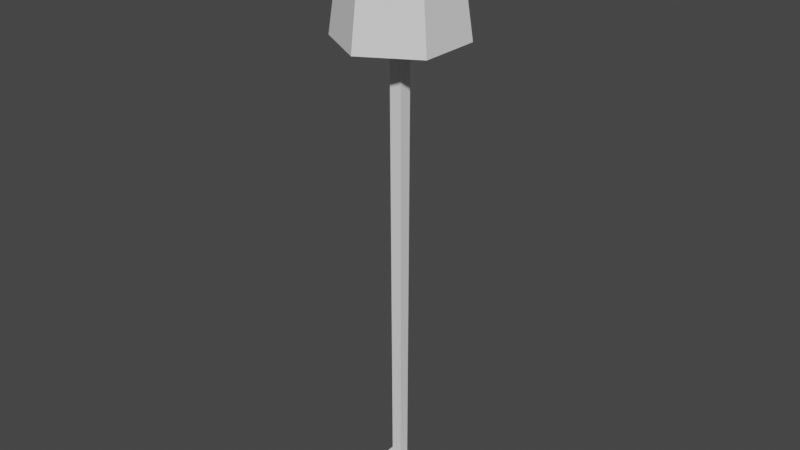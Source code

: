 # Source: lamp_round_floor.blend  (saved by Blender 2.91.10; exported with 4.5.12 LTS)
import bpy
from mathutils import Matrix  # noqa: F401  (used for matrix-valued properties, if any)

bpy.ops.wm.read_factory_settings(use_empty=True)
scene = bpy.context.scene
scene.name = 'Scene'

# ---- world
world_world = bpy.data.worlds.new('World'); scene.world = world_world
world_world.use_nodes = True; world_world.node_tree.nodes.clear()
_N = world_world.node_tree.nodes; _L = world_world.node_tree.links
n0 = _N.new('ShaderNodeOutputWorld'); n0.name = 'World Output'; n0.location = (300, 300)
n1 = _N.new('ShaderNodeBackground'); n1.name = 'Background'; n1.location = (10, 300)
n1.inputs[0].default_value = (0.05088, 0.05088, 0.05088, 1.0)
_L.new(n1.outputs[0], n0.inputs[0])
n0.is_active_output = True
world_world.color = (0.05088, 0.05088, 0.05088)
world_world.use_sun_shadow = False
world_world.sun_shadow_jitter_overblur = 0.0

# ---- meshes
me_lamp_round_floor = bpy.data.meshes.new('lamp_round_floor')
me_lamp_round_floor.from_pydata([(-0.1394, 0.1394, 0.0), (-0.1394, -0.1394, 0.0), (0.1394, 0.1394, 0.0), (0.1394, -0.1394, 0.0), (-0.1115, 0.1115, 0.04645), (-0.01686, -0.01686, 0.04645), (-0.1115, -0.1115, 0.04645), (0.1115, -0.1115, 0.04645), (0.01686, -0.01686, 0.04645), (0.01686, 0.01686, 0.04645), (-0.01686, 0.01686, 0.04645), (0.1115, 0.1115, 0.04645), (-0.02107, -0.02107, 1.767), (-0.02107, 0.02107, 1.767), (0.02107, -0.02107, 1.767), (0.02107, 0.02107, 1.767), (0.1394, -0.1394, 0.0), (0.1115, -0.1115, 0.04645), (0.1394, 0.1394, 0.0), (0.1115, 0.1115, 0.04645), (0.1394, -0.1394, 0.0), (-0.1394, -0.1394, 0.0), (0.1115, -0.1115, 0.04645), (-0.1115, -0.1115, 0.04645), (-0.01686, 0.01686, 0.04645), (0.01686, 0.01686, 0.04645), (-0.02107, 0.02107, 1.767), (0.02107, 0.02107, 1.767), (-0.02107, -0.02107, 1.767), (-0.01686, -0.01686, 0.04645), (-0.02107, 0.02107, 1.767), (-0.01686, 0.01686, 0.04645), (0.01686, -0.01686, 0.04645), (-0.01686, -0.01686, 0.04645), (0.02107, -0.02107, 1.767), (-0.02107, -0.02107, 1.767), (-0.1394, 0.1394, 0.0), (0.1394, 0.1394, 0.0), (-0.1115, 0.1115, 0.04645), (0.1115, 0.1115, 0.04645), (0.02107, -0.02107, 1.767), (0.02107, 0.02107, 1.767), (0.01686, -0.01686, 0.04645), (0.01686, 0.01686, 0.04645), (-0.1394, -0.1394, 0.0), (-0.1394, 0.1394, 0.0), (-0.1115, -0.1115, 0.04645), (-0.1115, 0.1115, 0.04645), (0.09012, 0.05203, 1.583), (8.652e-09, 0.1041, 1.583), (0.09012, 0.05203, 1.997), (8.652e-09, 0.1041, 1.997), (-0.09012, -0.05203, 1.583), (-0.09012, -0.05203, 1.997), (-0.09012, 0.05203, 1.583), (-0.09012, 0.05203, 1.997), (0.09012, -0.05203, 1.997), (0.09012, -0.05203, 1.583), (0.09012, 0.05203, 1.997), (0.09012, 0.05203, 1.583), (8.652e-09, 0.1041, 1.583), (-0.09012, 0.05203, 1.583), (8.652e-09, 0.1041, 1.997), (-0.09012, 0.05203, 1.997), (8.652e-09, -0.1041, 1.583), (0.09012, -0.05203, 1.583), (8.652e-09, -0.1041, 1.997), (0.09012, -0.05203, 1.997), (-0.09012, -0.05203, 1.583), (8.652e-09, -0.1041, 1.583), (-0.09012, -0.05203, 1.997), (8.652e-09, -0.1041, 1.997), (-0.1766, 0.1019, 1.583), (-0.09012, 0.05203, 1.583), (8.652e-09, 0.2039, 1.583), (8.652e-09, 0.1041, 1.583), (0.1766, 0.1019, 1.583), (0.09012, 0.05203, 1.583), (0.09012, -0.05203, 1.583), (-0.09012, -0.05203, 1.583), (-0.1766, -0.1019, 1.583), (8.652e-09, -0.2039, 1.583), (8.652e-09, -0.1041, 1.583), (0.1766, -0.1019, 1.583), (-0.1254, 0.07238, 1.997), (-0.09012, -0.05203, 1.997), (-0.1254, -0.07238, 1.997), (8.652e-09, -0.1448, 1.997), (8.652e-09, -0.1041, 1.997), (0.1254, -0.07238, 1.997), (0.09012, -0.05203, 1.997), (0.09012, 0.05203, 1.997), (-0.09012, 0.05203, 1.997), (8.652e-09, 0.1448, 1.997), (8.652e-09, 0.1041, 1.997), (0.1254, 0.07238, 1.997), (8.652e-09, -0.2039, 1.583), (-0.1766, -0.1019, 1.583), (8.652e-09, -0.1448, 1.997), (-0.1254, -0.07238, 1.997), (-0.1766, -0.1019, 1.583), (-0.1766, 0.1019, 1.583), (-0.1254, -0.07238, 1.997), (-0.1254, 0.07238, 1.997), (0.1766, -0.1019, 1.583), (0.1254, -0.07238, 1.997), (0.1766, 0.1019, 1.583), (0.1254, 0.07238, 1.997), (8.652e-09, 0.2039, 1.583), (0.1766, 0.1019, 1.583), (8.652e-09, 0.1448, 1.997), (0.1254, 0.07238, 1.997), (0.1766, -0.1019, 1.583), (8.652e-09, -0.2039, 1.583), (0.1254, -0.07238, 1.997), (8.652e-09, -0.1448, 1.997), (-0.1766, 0.1019, 1.583), (8.652e-09, 0.2039, 1.583), (-0.1254, 0.07238, 1.997), (8.652e-09, 0.1448, 1.997)], [], [(2, 1, 0), (1, 2, 3), (6, 5, 4), (5, 6, 7), (5, 7, 8), (8, 7, 9), (10, 4, 5), (4, 10, 11), (11, 10, 9), (11, 9, 7), (14, 13, 12), (13, 14, 15), (18, 17, 16), (17, 18, 19), (22, 21, 20), (21, 22, 23), (26, 25, 24), (25, 26, 27), (30, 29, 28), (29, 30, 31), (34, 33, 32), (33, 34, 35), (38, 37, 36), (37, 38, 39), (42, 41, 40), (41, 42, 43), (46, 45, 44), (45, 46, 47), (50, 49, 48), (49, 50, 51), (54, 53, 52), (53, 54, 55), (58, 57, 56), (57, 58, 59), (62, 61, 60), (61, 62, 63), (66, 65, 64), (65, 66, 67), (70, 69, 68), (69, 70, 71), (74, 73, 72), (73, 74, 75), (75, 74, 76), (75, 76, 77), (77, 76, 78), (79, 72, 73), (79, 80, 72), (80, 79, 81), (81, 79, 82), (81, 82, 83), (83, 82, 78), (83, 78, 76), (86, 85, 84), (85, 86, 87), (85, 87, 88), (88, 87, 89), (88, 89, 90), (90, 89, 91), (92, 84, 85), (84, 92, 93), (93, 92, 94), (93, 94, 91), (93, 91, 95), (95, 91, 89), (98, 97, 96), (97, 98, 99), (102, 101, 100), (101, 102, 103), (106, 105, 104), (105, 106, 107), (110, 109, 108), (109, 110, 111), (114, 113, 112), (113, 114, 115), (118, 117, 116), (117, 118, 119)])
_uv = me_lamp_round_floor.uv_layers.new(name='UVMap')
_uv.uv.foreach_set('vector', [-4.724, 4.724, 0.0, 0.0, 0.0, 4.724, 0.0, 0.0, -4.724, 4.724, -4.724, 0.0, 0.4724, 0.4724, 2.076, 2.076, 0.4724, 4.252, 2.076, 2.076, 0.4724, 0.4724, 4.252, 0.4724, 2.076, 2.076, 4.252, 0.4724, 2.648, 2.076, 2.648, 2.076, 4.252, 0.4724, 2.648, 2.648, 2.076, 2.648, 0.4724, 4.252, 2.076, 2.076, 0.4724, 4.252, 2.076, 2.648, 4.252, 4.252, 4.252, 4.252, 2.076, 2.648, 2.648, 2.648, 4.252, 4.252, 2.648, 2.648, 4.252, 0.4724, 2.719, 2.005, 2.005, 2.719, 2.005, 2.005, 2.005, 2.719, 2.719, 2.005, 2.719, 2.719, 4.724, -2.431, 0.4724, -1.512, -2.866e-18, -2.431, 0.4724, -1.512, 4.724, -2.431, 4.252, -1.512, 4.252, 0.9183, 0.0, 0.0, 4.724, 0.0, 0.0, 0.0, 4.252, 0.9183, 0.4724, 0.9183, -2.005, 29.96, -2.648, 0.7939, -2.076, 0.7939, -2.648, 0.7939, -2.005, 29.96, -2.719, 29.96, -2.719, 29.95, -2.076, 0.7823, -2.005, 29.95, -2.076, 0.7823, -2.719, 29.95, -2.648, 0.7823, 2.719, 29.95, 2.076, 0.7823, 2.648, 0.7823, 2.076, 0.7823, 2.719, 29.95, 2.005, 29.95, -0.4724, -1.512, -4.724, -2.431, 0.0, -2.431, -4.724, -2.431, -0.4724, -1.512, -4.252, -1.512, 2.076, 0.7939, 2.719, 29.96, 2.005, 29.96, 2.719, 29.96, 2.076, 0.7939, 2.648, 0.7939, -0.4724, 0.9183, -4.724, 0.0, 0.0, 0.0, -4.724, 0.0, -0.4724, 0.9183, -4.252, 0.9183, 1.747, 33.86, -0.0173, 26.83, 1.747, 26.83, -0.0173, 26.83, 1.747, 33.86, -0.0173, 33.86, 3.244, 26.83, 1.48, 33.86, 1.48, 26.83, 1.48, 33.86, 3.244, 26.83, 3.244, 33.86, -3.244, 33.86, -1.48, 26.83, -1.48, 33.86, -1.48, 26.83, -3.244, 33.86, -3.244, 26.83, 4.109, 33.86, 2.345, 26.83, 4.109, 26.83, 2.345, 26.83, 4.109, 33.86, 2.345, 33.86, -2.345, 33.86, -4.109, 26.83, -2.345, 26.83, -4.109, 26.83, -2.345, 33.86, -4.109, 33.86, 0.0173, 33.86, -1.747, 26.83, 0.0173, 26.83, -1.747, 26.83, 0.0173, 33.86, -1.747, 33.86, -2.362, 5.818, -0.8347, 3.244, 0.6307, 4.09, -0.8347, 3.244, -2.362, 5.818, -2.362, 4.126, -2.362, 4.126, -2.362, 5.818, -5.355, 4.09, -2.362, 4.126, -5.355, 4.09, -3.89, 3.244, -3.89, 3.244, -5.355, 4.09, -3.89, 1.48, -0.8347, 1.48, 0.6307, 4.09, -0.8347, 3.244, -0.8347, 1.48, 0.6307, 0.6343, 0.6307, 4.09, 0.6307, 0.6343, -0.8347, 1.48, -2.362, -1.094, -2.362, -1.094, -0.8347, 1.48, -2.362, 0.5984, -2.362, -1.094, -2.362, 0.5984, -5.355, 0.6343, -5.355, 0.6343, -2.362, 0.5984, -3.89, 1.48, -5.355, 0.6343, -3.89, 1.48, -5.355, 4.09, 0.2372, 1.135, 0.8347, 1.48, 0.2372, 3.589, 0.8347, 1.48, 0.2372, 1.135, 2.362, -0.09149, 0.8347, 1.48, 2.362, -0.09149, 2.362, 0.5984, 2.362, 0.5984, 2.362, -0.09149, 4.487, 1.135, 2.362, 0.5984, 4.487, 1.135, 3.89, 1.48, 3.89, 1.48, 4.487, 1.135, 3.89, 3.244, 0.8347, 3.244, 0.2372, 3.589, 0.8347, 1.48, 0.2372, 3.589, 0.8347, 3.244, 2.362, 4.816, 2.362, 4.816, 0.8347, 3.244, 2.362, 4.126, 2.362, 4.816, 2.362, 4.126, 3.89, 3.244, 2.362, 4.816, 3.89, 3.244, 4.487, 3.589, 4.487, 3.589, 3.89, 3.244, 4.487, 1.135, 2.091, 33.74, -0.8633, 26.66, 2.593, 26.66, -0.8633, 26.66, 2.091, 33.74, -0.3622, 33.74, -1.135, 33.63, -4.09, 26.55, -0.6343, 26.55, -4.09, 26.55, -1.135, 33.63, -3.589, 33.63, 4.09, 25.97, 1.135, 33.05, 0.6343, 25.97, 1.135, 33.05, 4.09, 25.97, 3.589, 33.05, 0.3622, 32.95, -2.593, 25.87, 0.8633, 25.87, -2.593, 25.87, 0.3622, 32.95, -2.091, 32.95, 4.454, 33.45, 1.499, 26.37, 4.955, 26.37, 1.499, 26.37, 4.454, 33.45, 2.0, 33.45, -2.0, 33.24, -4.955, 26.16, -1.499, 26.16, -4.955, 26.16, -2.0, 33.24, -4.454, 33.24])
me_lamp_round_floor.use_remesh_fix_poles = True
me_lamp_round_floor.use_remesh_preserve_attributes = False
me_lamp_round_floor.use_mirror_vertex_groups = False
me_lamp_round_floor.update()
me_lamp_round_floor.normals_split_custom_set([tuple(v) for v in zip(*[iter([0.0, 0.0, -1.0, 0.0, 0.0, -1.0, 0.0, 0.0, -1.0, 0.0, 0.0, -1.0, 0.0, 0.0, -1.0, 0.0, 0.0, -1.0, 4.414e-08, 0.0, 1.0, 4.414e-08, 0.0, 1.0, 4.414e-08, 0.0, 1.0, 0.0, 0.0, 1.0, 0.0, 0.0, 1.0, 0.0, 0.0, 1.0, 0.0, 0.0, 1.0, 0.0, 0.0, 1.0, 0.0, 0.0, 1.0, 0.0, 0.0, 1.0, 0.0, 0.0, 1.0, 0.0, 0.0, 1.0, 0.0, 0.0, 1.0, 0.0, 0.0, 1.0, 0.0, 0.0, 1.0, 0.0, 0.0, 1.0, 0.0, 0.0, 1.0, 0.0, 0.0, 1.0, 0.0, 0.0, 1.0, 0.0, 0.0, 1.0, 0.0, 0.0, 1.0, -4.414e-08, 0.0, 1.0, -4.414e-08, 0.0, 1.0, -4.414e-08, 0.0, 1.0, 0.0, 0.0, 1.0, 0.0, 0.0, 1.0, 0.0, 0.0, 1.0, 0.0, 0.0, 1.0, 0.0, 0.0, 1.0, 0.0, 0.0, 1.0, 0.8575, 0.0, 0.5145, 0.8575, 0.0, 0.5145, 0.8575, 0.0, 0.5145, 0.8575, 0.0, 0.5145, 0.8575, 0.0, 0.5145, 0.8575, 0.0, 0.5145, 0.0, -0.8575, 0.5145, 0.0, -0.8575, 0.5145, 0.0, -0.8575, 0.5145, 0.0, -0.8575, 0.5145, 0.0, -0.8575, 0.5145, 0.0, -0.8575, 0.5145, 0.0, 1.0, -0.00245, 0.0, 1.0, -0.00245, 0.0, 1.0, -0.00245, 0.0, 1.0, -0.00245, 0.0, 1.0, -0.00245, 0.0, 1.0, -0.00245, -1.0, 0.0, -0.00245, -1.0, 0.0, -0.00245, -1.0, 0.0, -0.00245, -1.0, 0.0, -0.00245, -1.0, 0.0, -0.00245, -1.0, 0.0, -0.00245, 0.0, -1.0, -0.00245, 0.0, -1.0, -0.00245, 0.0, -1.0, -0.00245, 0.0, -1.0, -0.00245, 0.0, -1.0, -0.00245, 0.0, -1.0, -0.00245, 0.0, 0.8575, 0.5145, 0.0, 0.8575, 0.5145, 0.0, 0.8575, 0.5145, 0.0, 0.8575, 0.5145, 0.0, 0.8575, 0.5145, 0.0, 0.8575, 0.5145, 1.0, 0.0, -0.00245, 1.0, 0.0, -0.00245, 1.0, 0.0, -0.00245, 1.0, 0.0, -0.00245, 1.0, 0.0, -0.00245, 1.0, 0.0, -0.00245, -0.8575, 0.0, 0.5145, -0.8575, 0.0, 0.5145, -0.8575, 0.0, 0.5145, -0.8575, 0.0, 0.5145, -0.8575, 0.0, 0.5145, -0.8575, 0.0, 0.5145, -0.5, -0.866, 0.0, -0.5, -0.866, 0.0, -0.5, -0.866, 0.0, -0.5, -0.866, 0.0, -0.5, -0.866, 0.0, -0.5, -0.866, 0.0, 1.0, 0.0, 0.0, 1.0, 0.0, 0.0, 1.0, 0.0, 0.0, 1.0, 0.0, 0.0, 1.0, 0.0, 0.0, 1.0, 0.0, 0.0, -1.0, 0.0, 0.0, -1.0, 0.0, 0.0, -1.0, 0.0, 0.0, -1.0, 0.0, 0.0, -1.0, 0.0, 0.0, -1.0, 0.0, 0.0, 0.5, -0.866, 0.0, 0.5, -0.866, 0.0, 0.5, -0.866, 0.0, 0.5, -0.866, 0.0, 0.5, -0.866, 0.0, 0.5, -0.866, 0.0, -0.5, 0.866, 0.0, -0.5, 0.866, 0.0, -0.5, 0.866, 0.0, -0.5, 0.866, 0.0, -0.5, 0.866, 0.0, -0.5, 0.866, 0.0, 0.5, 0.866, 0.0, 0.5, 0.866, 0.0, 0.5, 0.866, 0.0, 0.5, 0.866, 0.0, 0.5, 0.866, 0.0, 0.5, 0.866, 0.0, 0.0, 0.0, -1.0, 0.0, 0.0, -1.0, 0.0, 0.0, -1.0, 0.0, 0.0, -1.0, 0.0, 0.0, -1.0, 0.0, 0.0, -1.0, 0.0, 0.0, -1.0, 0.0, 0.0, -1.0, 0.0, 0.0, -1.0, 0.0, 0.0, -1.0, 0.0, 0.0, -1.0, 0.0, 0.0, -1.0, 3.313e-06, 0.0, -1.0, 3.313e-06, 0.0, -1.0, 3.313e-06, 0.0, -1.0, -3.313e-06, 0.0, -1.0, -3.313e-06, 0.0, -1.0, -3.313e-06, 0.0, -1.0, 0.0, 0.0, -1.0, 0.0, 0.0, -1.0, 0.0, 0.0, -1.0, 0.0, 0.0, -1.0, 0.0, 0.0, -1.0, 0.0, 0.0, -1.0, -1.656e-06, 0.0, -1.0, -1.656e-06, 0.0, -1.0, -1.656e-06, 0.0, -1.0, 9.511e-07, 0.0, -1.0, 9.511e-07, 0.0, -1.0, 9.511e-07, 0.0, -1.0, 0.0, 0.0, -1.0, 0.0, 0.0, -1.0, 0.0, 0.0, -1.0, 1.691e-06, 0.0, -1.0, 1.691e-06, 0.0, -1.0, 1.691e-06, 0.0, -1.0, 5.841e-06, 0.0, 1.0, 5.841e-06, 0.0, 1.0, 5.841e-06, 0.0, 1.0, 5.841e-06, 0.0, 1.0, 5.841e-06, 0.0, 1.0, 5.841e-06, 0.0, 1.0, -8.126e-06, 0.0, 1.0, -8.126e-06, 0.0, 1.0, -8.126e-06, 0.0, 1.0, -5.841e-06, 0.0, 1.0, -5.841e-06, 0.0, 1.0, -5.841e-06, 0.0, 1.0, 0.0, 0.0, 1.0, 0.0, 0.0, 1.0, 0.0, 0.0, 1.0, -8.126e-06, 0.0, 1.0, -8.126e-06, 0.0, 1.0, -8.126e-06, 0.0, 1.0, 8.126e-06, 0.0, 1.0, 8.126e-06, 0.0, 1.0, 8.126e-06, 0.0, 1.0, 1.168e-05, 0.0, 1.0, 1.168e-05, 0.0, 1.0, 1.168e-05, 0.0, 1.0, -8.126e-06, 0.0, 1.0, -8.126e-06, 0.0, 1.0, -8.126e-06, 0.0, 1.0, 8.126e-06, 0.0, 1.0, 8.126e-06, 0.0, 1.0, 8.126e-06, 0.0, 1.0, -8.762e-06, 0.0, 1.0, -8.762e-06, 0.0, 1.0, -8.762e-06, 0.0, 1.0, -5.841e-06, 0.0, 1.0, -5.841e-06, 0.0, 1.0, -5.841e-06, 0.0, 1.0, -0.4962, -0.8595, 0.1226, -0.4962, -0.8595, 0.1226, -0.4962, -0.8595, 0.1226, -0.4962, -0.8595, 0.1226, -0.4962, -0.8595, 0.1226, -0.4962, -0.8595, 0.1226, -0.9925, 0.0, 0.1226, -0.9925, 0.0, 0.1226, -0.9925, 0.0, 0.1226, -0.9925, 0.0, 0.1226, -0.9925, 0.0, 0.1226, -0.9925, 0.0, 0.1226, 0.9925, 0.0, 0.1226, 0.9925, 0.0, 0.1226, 0.9925, 0.0, 0.1226, 0.9925, 0.0, 0.1226, 0.9925, 0.0, 0.1226, 0.9925, 0.0, 0.1226, 0.4962, 0.8595, 0.1226, 0.4962, 0.8595, 0.1226, 0.4962, 0.8595, 0.1226, 0.4962, 0.8595, 0.1226, 0.4962, 0.8595, 0.1226, 0.4962, 0.8595, 0.1226, 0.4962, -0.8595, 0.1226, 0.4962, -0.8595, 0.1226, 0.4962, -0.8595, 0.1226, 0.4962, -0.8595, 0.1226, 0.4962, -0.8595, 0.1226, 0.4962, -0.8595, 0.1226, -0.4962, 0.8595, 0.1226, -0.4962, 0.8595, 0.1226, -0.4962, 0.8595, 0.1226, -0.4962, 0.8595, 0.1226, -0.4962, 0.8595, 0.1226, -0.4962, 0.8595, 0.1226])] * 3)])

# ---- objects
ob_lamp_round_floor = bpy.data.objects.new('lamp_round_floor', me_lamp_round_floor)

# ---- transforms, parenting, visibility, modifiers, constraints
ob_lamp_round_floor.location = (0.0, 0.0, 0.0)
ob_lamp_round_floor.rotation_mode = 'QUATERNION'
ob_lamp_round_floor.rotation_quaternion = (1.0, 0.0, 0.0, 0.0)
ob_lamp_round_floor.lineart.crease_threshold = 0.0

# ---- collection membership
scene.collection.objects.link(ob_lamp_round_floor)

# ---- scene / render settings (as saved in the file)
scene.frame_start = 1; scene.frame_end = 250; scene.frame_set(1)
scene.render.engine = 'BLENDER_EEVEE_NEXT'
scene.cycles.use_denoising = False
scene.cycles.samples = 128
scene.cycles.sampling_pattern = 'TABULATED_SOBOL'
scene.cycles.use_adaptive_sampling = False
scene.cycles.use_light_tree = False
scene.view_settings.view_transform = 'Filmic'
bpy.context.view_layer.update()

# ---- added for rendering (the .blend has no active camera and no usable light): camera, sun
cam_auto = bpy.data.cameras.new('AutoCamera')
cam_auto.lens = 50.0
cam_auto.sensor_width = 36.0
cam_auto.clip_end = 1000.0
ob_auto_camera = bpy.data.objects.new('AutoCamera', cam_auto)
scene.collection.objects.link(ob_auto_camera)
ob_auto_camera.location = (1.9143, -2.29716, 2.53017)
ob_auto_camera.rotation_euler = (1.09748, -7.21219e-08, 0.694738)
scene.camera = ob_auto_camera
light_auto_sun = bpy.data.lights.new('AutoSun', 'SUN')
light_auto_sun.energy = 3.0
light_auto_sun.angle = 0.0523599
ob_auto_sun = bpy.data.objects.new('AutoSun', light_auto_sun)
scene.collection.objects.link(ob_auto_sun)
ob_auto_sun.rotation_euler = (0.872665, 0.174533, 0.523599)
bpy.context.view_layer.update()
